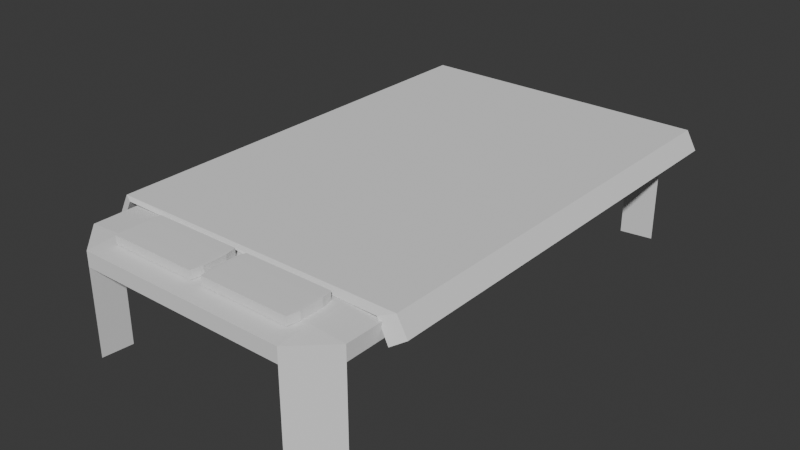 # Source: bed_fixed.blend  (saved by Blender 4.0.36; exported with 4.5.12 LTS)
import bpy
from mathutils import Matrix  # noqa: F401  (used for matrix-valued properties, if any)

bpy.ops.wm.read_factory_settings(use_empty=True)
scene = bpy.context.scene
scene.name = 'Scene'

# ---- collections
col_collection = bpy.data.collections.new('Collection'); scene.collection.children.link(col_collection)

# ---- world
world_world = bpy.data.worlds.new('World'); scene.world = world_world
world_world.use_nodes = True; world_world.node_tree.nodes.clear()
_N = world_world.node_tree.nodes; _L = world_world.node_tree.links
n0 = _N.new('ShaderNodeOutputWorld'); n0.name = 'World Output'; n0.location = (300, 300)
n1 = _N.new('ShaderNodeBackground'); n1.name = 'Background'; n1.location = (10, 300)
n1.inputs[0].default_value = (0.05088, 0.05088, 0.05088, 1.0)
_L.new(n1.outputs[0], n0.inputs[0])
n0.is_active_output = True
world_world.color = (0.05088, 0.05088, 0.05088)
world_world.use_sun_shadow = False
world_world.sun_shadow_jitter_overblur = 0.0

# ---- meshes
me_cube_001 = bpy.data.meshes.new('Cube.001')
me_cube_001.from_pydata([(0.7562, -0.7562, -9.765), (0.7562, -0.8646, -9.521), (-1.0, 0.7562, -9.521), (-0.7562, 0.7562, -9.765), (-0.7562, 0.8646, -9.521), (-0.7562, -0.8646, -9.521), (-0.7562, -0.7562, -9.765), (-1.0, -0.7562, -9.521), (-0.7562, -0.7562, -1.0), (-0.7562, -0.8646, -0.7562), (-1.0, -0.7562, -0.7562), (-0.7562, -0.8646, 0.7562), (-0.7562, -0.7562, 1.0), (-1.0, -0.7562, 0.7562), (-0.7562, 0.7562, -1.0), (-1.0, 0.7562, -0.7562), (-0.7562, 0.8646, -0.7562), (-0.7562, 0.7562, 1.0), (-0.7562, 0.8646, 0.7562), (-1.0, 0.7562, 0.7562), (0.7562, -0.7562, -1.0), (1.0, -0.7562, -0.7562), (0.7562, -0.8646, -0.7562), (0.7562, -0.7562, 1.0), (0.7562, -0.8646, 0.7562), (1.0, -0.7562, 0.7562), (0.7562, 0.7562, -1.0), (0.7562, 0.8646, -0.7562), (1.0, 0.7562, -0.7562), (0.7562, 0.7562, 1.0), (1.0, 0.7562, 0.7562), (0.7562, 0.8646, 0.7562), (1.0, -0.7562, -9.521), (1.0, 0.7562, -9.521), (0.7562, 0.7562, -9.765), (0.7562, 0.8646, -9.521), (-1.038, -0.6165, 1.104), (-1.085, -0.6088, 1.459), (-1.038, 0.8671, 1.104), (-1.085, 0.8747, 1.459), (0.972, -0.6329, 1.094), (1.058, -0.6088, 1.459), (0.972, 0.8506, 0.7687), (1.058, 0.8747, 1.459), (1.132, 0.8747, -0.4431), (1.047, 0.8506, -1.134), (1.047, -0.6329, -1.134), (1.132, -0.6088, -0.4431), (-1.128, 0.8671, -1.331), (-1.128, -0.6165, -1.331), (-1.175, -0.6088, -0.9762), (-1.175, 0.8747, -0.9762), (-1.084, 0.898, -0.1578), (-1.037, 0.8903, -0.5128), (0.9724, 0.8739, -0.8484), (1.058, 0.898, -0.1578), (0.0, 0.0, -8.373), (0.0, 0.0, -8.373), (0.0, 0.0, -8.373), (0.0, 0.0, -8.373), (0.0, 0.0, -8.373), (0.0, 0.0, -8.373), (0.0, 0.0, -8.373), (0.0, 0.0, -8.373), (-0.6651, -0.7602, 0.9807), (-0.6651, -0.7992, 0.9949), (-0.6827, -0.7602, 0.9949), (-0.6651, -0.7992, 1.838), (-0.6651, -0.7602, 1.852), (-0.6827, -0.7602, 1.838), (-0.6651, -0.684, 0.9807), (-0.6827, -0.684, 0.9949), (-0.6651, -0.645, 0.9949), (-0.6651, -0.684, 1.852), (-0.6651, -0.645, 1.838), (-0.6827, -0.684, 1.838), (-0.03455, -0.7602, 0.9807), (-0.01697, -0.7602, 0.9949), (-0.03455, -0.7992, 0.9949), (-0.03455, -0.7602, 1.852), (-0.03455, -0.7992, 1.838), (-0.01697, -0.7602, 1.838), (-0.03455, -0.684, 0.9807), (-0.03455, -0.645, 0.9949), (-0.01697, -0.684, 0.9949), (-0.03455, -0.684, 1.852), (-0.01697, -0.684, 1.838), (-0.03455, -0.645, 1.838), (0.05393, -0.7602, 0.9807), (0.05393, -0.7992, 0.9949), (0.03635, -0.7602, 0.9949), (0.05393, -0.7992, 1.838), (0.05393, -0.7602, 1.852), (0.03635, -0.7602, 1.838), (0.05393, -0.684, 0.9807), (0.03635, -0.684, 0.9949), (0.05393, -0.645, 0.9949), (0.05393, -0.684, 1.852), (0.05393, -0.645, 1.838), (0.03635, -0.684, 1.838), (0.6845, -0.7602, 0.9807), (0.7021, -0.7602, 0.9949), (0.6845, -0.7992, 0.9949), (0.6845, -0.7602, 1.852), (0.6845, -0.7992, 1.838), (0.7021, -0.7602, 1.838), (0.6845, -0.684, 0.9807), (0.6845, -0.645, 0.9949), (0.7021, -0.684, 0.9949), (0.6845, -0.684, 1.852), (0.7021, -0.684, 1.838), (0.6845, -0.645, 1.838)], [], [(22, 24, 11, 9), (28, 30, 25, 21), (6, 5, 7), (29, 17, 12, 23), (10, 13, 19, 15), (16, 18, 31, 27), (22, 20, 0, 1), (11, 12, 13), (15, 16, 4, 2), (17, 18, 19), (8, 9, 5, 6), (23, 24, 25), (28, 26, 34, 33), (29, 30, 31), (14, 8, 10, 15), (9, 11, 13, 10), (12, 17, 19, 13), (18, 16, 15, 19), (26, 14, 16, 27), (17, 29, 31, 18), (30, 28, 27, 31), (20, 26, 28, 21), (29, 23, 25, 30), (24, 22, 21, 25), (8, 20, 22, 9), (23, 12, 11, 24), (14, 26, 20, 8), (3, 2, 4), (0, 32, 1), (34, 35, 33), (26, 27, 35, 34), (9, 10, 7, 5), (16, 14, 3, 4), (20, 21, 32, 0), (27, 28, 33, 35), (10, 8, 6, 7), (14, 15, 2, 3), (21, 22, 1, 32), (39, 38, 48, 51), (38, 39, 52, 53), (43, 41, 47, 44), (40, 41, 37, 36), (38, 42, 40, 36), (43, 39, 37, 41), (45, 44, 47, 46), (42, 43, 44, 45), (41, 40, 46, 47), (40, 42, 45, 46), (49, 50, 51, 48), (36, 37, 50, 49), (37, 39, 51, 50), (38, 36, 49, 48), (53, 52, 55, 54), (43, 42, 54, 55), (42, 38, 53, 54), (39, 43, 55, 52), (45, 44, 55, 54), (43, 55, 44), (39, 52, 51), (48, 51, 52, 53), (56, 57, 59, 58), (58, 59, 63, 62), (62, 63, 61, 60), (60, 61, 57, 56), (58, 62, 60, 56), (63, 59, 57, 61), (78, 80, 67, 65), (84, 86, 81, 77), (85, 73, 68, 79), (66, 69, 75, 71), (72, 74, 87, 83), (64, 65, 66), (67, 68, 69), (70, 71, 72), (73, 74, 75), (76, 77, 78), (79, 80, 81), (82, 83, 84), (85, 86, 87), (70, 64, 66, 71), (65, 67, 69, 66), (68, 73, 75, 69), (74, 72, 71, 75), (82, 70, 72, 83), (73, 85, 87, 74), (86, 84, 83, 87), (76, 82, 84, 77), (85, 79, 81, 86), (80, 78, 77, 81), (64, 76, 78, 65), (79, 68, 67, 80), (70, 82, 76, 64), (102, 104, 91, 89), (108, 110, 105, 101), (109, 97, 92, 103), (90, 93, 99, 95), (96, 98, 111, 107), (88, 89, 90), (91, 92, 93), (94, 95, 96), (97, 98, 99), (100, 101, 102), (103, 104, 105), (106, 107, 108), (109, 110, 111), (94, 88, 90, 95), (89, 91, 93, 90), (92, 97, 99, 93), (98, 96, 95, 99), (106, 94, 96, 107), (97, 109, 111, 98), (110, 108, 107, 111), (100, 106, 108, 101), (109, 103, 105, 110), (104, 102, 101, 105), (88, 100, 102, 89), (103, 92, 91, 104), (94, 106, 100, 88)])
_uv = me_cube_001.uv_layers.new(name='UVMap')
_uv.uv.foreach_set('vector', [0.4055, 0.7805, 0.5945, 0.7805, 0.5945, 0.9695, 0.4055, 0.9695, 0.4055, 0.5305, 0.5945, 0.5305, 0.5945, 0.7195, 0.4055, 0.7195, 0.375, 0.03048, 0.4055, 0.0, 0.4055, 0.03048, 0.6555, 0.5305, 0.8445, 0.5305, 0.8445, 0.7195, 0.6555, 0.7195, 0.4055, 0.03048, 0.5945, 0.03048, 0.5945, 0.2195, 0.4055, 0.2195, 0.4055, 0.2805, 0.5945, 0.2805, 0.5945, 0.4695, 0.4055, 0.4695, 0.4055, 0.7805, 0.375, 0.7805, 0.375, 0.7805, 0.4055, 0.7805, 0.5945, 0.0, 0.625, 0.03048, 0.5945, 0.03048, 0.4055, 0.2195, 0.4055, 0.2805, 0.4055, 0.2805, 0.4055, 0.2195, 0.625, 0.2195, 0.5945, 0.25, 0.5945, 0.2195, 0.375, 0.9695, 0.4055, 0.9695, 0.4055, 0.9695, 0.375, 0.9695, 0.625, 0.7805, 0.5945, 0.7805, 0.5945, 0.75, 0.4055, 0.5305, 0.3445, 0.5305, 0.3445, 0.5305, 0.4055, 0.5305, 0.625, 0.4695, 0.5945, 0.5, 0.5945, 0.4695, 0.375, 0.2195, 0.375, 0.03048, 0.4055, 0.03048, 0.4055, 0.2195, 0.4055, 0.0, 0.5945, 0.0, 0.5945, 0.03048, 0.4055, 0.03048, 0.625, 0.03048, 0.625, 0.2195, 0.5945, 0.2195, 0.5945, 0.03048, 0.5945, 0.2805, 0.4055, 0.2805, 0.4055, 0.2195, 0.5945, 0.2195, 0.375, 0.4695, 0.375, 0.2805, 0.4055, 0.2805, 0.4055, 0.4695, 0.625, 0.2805, 0.625, 0.4695, 0.5945, 0.4695, 0.5945, 0.2805, 0.5945, 0.5305, 0.4055, 0.5305, 0.4055, 0.4695, 0.5945, 0.4695, 0.3445, 0.7195, 0.3445, 0.5305, 0.4055, 0.5305, 0.4055, 0.7195, 0.6555, 0.5305, 0.6555, 0.7195, 0.5945, 0.7195, 0.5945, 0.5305, 0.5945, 0.7805, 0.4055, 0.7805, 0.4055, 0.7195, 0.5945, 0.7195, 0.375, 0.9695, 0.375, 0.7805, 0.4055, 0.7805, 0.4055, 0.9695, 0.625, 0.7805, 0.625, 0.9695, 0.5945, 0.9695, 0.5945, 0.7805, 0.1555, 0.5305, 0.3445, 0.5305, 0.3445, 0.7195, 0.1555, 0.7195, 0.375, 0.2195, 0.4055, 0.2195, 0.4055, 0.25, 0.375, 0.7805, 0.4055, 0.75, 0.4055, 0.7805, 0.375, 0.4695, 0.4055, 0.4695, 0.4055, 0.5, 0.375, 0.4695, 0.4055, 0.4695, 0.4055, 0.4695, 0.375, 0.4695, 0.4055, 0.0, 0.4055, 0.03048, 0.4055, 0.03048, 0.4055, 0.0, 0.4055, 0.2805, 0.375, 0.2805, 0.375, 0.2805, 0.4055, 0.2805, 0.3445, 0.7195, 0.4055, 0.7195, 0.4055, 0.7195, 0.3445, 0.7195, 0.4055, 0.4695, 0.4055, 0.5305, 0.4055, 0.5305, 0.4055, 0.4695, 0.4055, 0.03048, 0.375, 0.03048, 0.375, 0.03048, 0.4055, 0.03048, 0.375, 0.2195, 0.4055, 0.2195, 0.4055, 0.2195, 0.375, 0.2195, 0.4055, 0.7195, 0.4055, 0.7805, 0.4055, 0.7805, 0.4055, 0.7195, 0.625, 0.25, 0.375, 0.25, 0.375, 0.25, 0.625, 0.25, 0.375, 0.25, 0.625, 0.25, 0.625, 0.25, 0.375, 0.25, 0.625, 0.5, 0.625, 0.75, 0.625, 0.75, 0.625, 0.5, 0.375, 0.75, 0.625, 0.75, 0.625, 1.0, 0.375, 1.0, 0.125, 0.5, 0.375, 0.5, 0.375, 0.75, 0.125, 0.75, 0.625, 0.5, 0.875, 0.5, 0.875, 0.75, 0.625, 0.75, 0.375, 0.5, 0.625, 0.5, 0.625, 0.75, 0.375, 0.75, 0.375, 0.5, 0.625, 0.5, 0.625, 0.5, 0.375, 0.5, 0.625, 0.75, 0.375, 0.75, 0.375, 0.75, 0.625, 0.75, 0.375, 0.75, 0.375, 0.5, 0.375, 0.5, 0.375, 0.75, 0.375, 0.0, 0.625, 0.0, 0.625, 0.25, 0.375, 0.25, 0.375, 1.0, 0.625, 1.0, 0.625, 1.0, 0.375, 1.0, 0.875, 0.75, 0.875, 0.5, 0.875, 0.5, 0.875, 0.75, 0.125, 0.5, 0.125, 0.75, 0.125, 0.75, 0.125, 0.5, 0.375, 0.25, 0.625, 0.25, 0.625, 0.5, 0.375, 0.5, 0.625, 0.5, 0.375, 0.5, 0.375, 0.5, 0.625, 0.5, 0.375, 0.5, 0.125, 0.5, 0.125, 0.5, 0.375, 0.5, 0.875, 0.5, 0.625, 0.5, 0.625, 0.5, 0.875, 0.5, 0.375, 0.5, 0.625, 0.5, 0.625, 0.5, 0.375, 0.5, 0.625, 0.5, 0.625, 0.5, 0.625, 0.5, 0.625, 0.25, 0.625, 0.25, 0.625, 0.25, 0.375, 0.25, 0.625, 0.25, 0.625, 0.25, 0.375, 0.25, 0.375, 0.0, 0.625, 0.0, 0.625, 0.25, 0.375, 0.25, 0.375, 0.25, 0.625, 0.25, 0.625, 0.5, 0.375, 0.5, 0.375, 0.5, 0.625, 0.5, 0.625, 0.75, 0.375, 0.75, 0.375, 0.75, 0.625, 0.75, 0.625, 1.0, 0.375, 1.0, 0.125, 0.5, 0.375, 0.5, 0.375, 0.75, 0.125, 0.75, 0.625, 0.5, 0.875, 0.5, 0.875, 0.75, 0.625, 0.75, 0.3791, 0.7566, 0.6209, 0.7566, 0.6209, 0.9934, 0.3791, 0.9934, 0.3791, 0.5632, 0.6209, 0.5632, 0.6209, 0.6868, 0.3791, 0.6868, 0.6316, 0.5632, 0.8684, 0.5632, 0.8684, 0.6868, 0.6316, 0.6868, 0.3791, 0.06319, 0.6209, 0.06319, 0.6209, 0.1868, 0.3791, 0.1868, 0.3791, 0.2566, 0.6209, 0.2566, 0.6209, 0.4934, 0.3791, 0.4934, 0.1316, 0.6868, 0.1316, 0.75, 0.125, 0.6868, 0.6209, 0.0, 0.625, 0.06319, 0.6209, 0.06319, 0.1316, 0.5632, 0.125, 0.5632, 0.1316, 0.5, 0.625, 0.1868, 0.6209, 0.25, 0.6209, 0.1868, 0.3684, 0.6868, 0.375, 0.6868, 0.3684, 0.75, 0.625, 0.7566, 0.6209, 0.7566, 0.6209, 0.75, 0.3684, 0.5632, 0.3684, 0.5, 0.375, 0.5632, 0.625, 0.4934, 0.6209, 0.5, 0.6209, 0.4934, 0.1316, 0.5632, 0.1316, 0.6868, 0.125, 0.6868, 0.125, 0.5632, 0.3791, 0.0, 0.6209, 0.0, 0.6209, 0.06319, 0.3791, 0.06319, 0.625, 0.06319, 0.625, 0.1868, 0.6209, 0.1868, 0.6209, 0.06319, 0.6209, 0.2566, 0.3791, 0.2566, 0.3791, 0.1868, 0.6209, 0.1868, 0.3684, 0.5632, 0.1316, 0.5632, 0.1316, 0.5, 0.3684, 0.5, 0.625, 0.2566, 0.625, 0.4934, 0.6209, 0.4934, 0.6209, 0.2566, 0.6209, 0.5632, 0.3791, 0.5632, 0.3791, 0.4934, 0.6209, 0.4934, 0.3684, 0.6868, 0.3684, 0.5632, 0.3791, 0.5632, 0.3791, 0.6868, 0.6316, 0.5632, 0.6316, 0.6868, 0.6209, 0.6868, 0.6209, 0.5632, 0.6209, 0.7566, 0.3791, 0.7566, 0.3791, 0.6868, 0.6209, 0.6868, 0.1316, 0.6868, 0.3684, 0.6868, 0.3684, 0.75, 0.1316, 0.75, 0.625, 0.7566, 0.625, 0.9934, 0.6209, 0.9934, 0.6209, 0.7566, 0.1316, 0.5632, 0.3684, 0.5632, 0.3684, 0.6868, 0.1316, 0.6868, 0.3791, 0.7566, 0.6209, 0.7566, 0.6209, 0.9934, 0.3791, 0.9934, 0.3791, 0.5632, 0.6209, 0.5632, 0.6209, 0.6868, 0.3791, 0.6868, 0.6316, 0.5632, 0.8684, 0.5632, 0.8684, 0.6868, 0.6316, 0.6868, 0.3791, 0.06319, 0.6209, 0.06319, 0.6209, 0.1868, 0.3791, 0.1868, 0.3791, 0.2566, 0.6209, 0.2566, 0.6209, 0.4934, 0.3791, 0.4934, 0.1316, 0.6868, 0.1316, 0.75, 0.125, 0.6868, 0.6209, 0.0, 0.625, 0.06319, 0.6209, 0.06319, 0.1316, 0.5632, 0.125, 0.5632, 0.1316, 0.5, 0.625, 0.1868, 0.6209, 0.25, 0.6209, 0.1868, 0.3684, 0.6868, 0.375, 0.6868, 0.3684, 0.75, 0.625, 0.7566, 0.6209, 0.7566, 0.6209, 0.75, 0.3684, 0.5632, 0.3684, 0.5, 0.375, 0.5632, 0.625, 0.4934, 0.6209, 0.5, 0.6209, 0.4934, 0.1316, 0.5632, 0.1316, 0.6868, 0.125, 0.6868, 0.125, 0.5632, 0.3791, 0.0, 0.6209, 0.0, 0.6209, 0.06319, 0.3791, 0.06319, 0.625, 0.06319, 0.625, 0.1868, 0.6209, 0.1868, 0.6209, 0.06319, 0.6209, 0.2566, 0.3791, 0.2566, 0.3791, 0.1868, 0.6209, 0.1868, 0.3684, 0.5632, 0.1316, 0.5632, 0.1316, 0.5, 0.3684, 0.5, 0.625, 0.2566, 0.625, 0.4934, 0.6209, 0.4934, 0.6209, 0.2566, 0.6209, 0.5632, 0.3791, 0.5632, 0.3791, 0.4934, 0.6209, 0.4934, 0.3684, 0.6868, 0.3684, 0.5632, 0.3791, 0.5632, 0.3791, 0.6868, 0.6316, 0.5632, 0.6316, 0.6868, 0.6209, 0.6868, 0.6209, 0.5632, 0.6209, 0.7566, 0.3791, 0.7566, 0.3791, 0.6868, 0.6209, 0.6868, 0.1316, 0.6868, 0.3684, 0.6868, 0.3684, 0.75, 0.1316, 0.75, 0.625, 0.7566, 0.625, 0.9934, 0.6209, 0.9934, 0.6209, 0.7566, 0.1316, 0.5632, 0.3684, 0.5632, 0.3684, 0.6868, 0.1316, 0.6868])
me_cube_001.update()

# ---- objects
ob_cube = bpy.data.objects.new('Cube', me_cube_001)

# ---- transforms, parenting, visibility, modifiers, constraints
ob_cube.location = (0.0, 0.0, 1.16)
ob_cube.scale = (1.984, 4.191, 0.1385)

# ---- collection membership
col_collection.objects.link(ob_cube)

# ---- scene / render settings (as saved in the file)
scene.frame_start = 1; scene.frame_end = 250; scene.frame_set(1)
scene.render.engine = 'BLENDER_EEVEE_NEXT'
scene.cycles.sampling_pattern = 'TABULATED_SOBOL'
bpy.context.view_layer.update()

# ---- added for rendering (the .blend has no active camera and no usable light): camera, sun
cam_auto = bpy.data.cameras.new('AutoCamera')
cam_auto.lens = 50.0
cam_auto.sensor_width = 36.0
cam_auto.clip_end = 1000.0
ob_auto_camera = bpy.data.objects.new('AutoCamera', cam_auto)
scene.collection.objects.link(ob_auto_camera)
ob_auto_camera.location = (8.13438, -9.74156, 7.15285)
ob_auto_camera.rotation_euler = (1.09748, -7.21219e-08, 0.694738)
scene.camera = ob_auto_camera
light_auto_sun = bpy.data.lights.new('AutoSun', 'SUN')
light_auto_sun.energy = 3.0
light_auto_sun.angle = 0.0523599
ob_auto_sun = bpy.data.objects.new('AutoSun', light_auto_sun)
scene.collection.objects.link(ob_auto_sun)
ob_auto_sun.rotation_euler = (0.872665, 0.174533, 0.523599)
bpy.context.view_layer.update()
